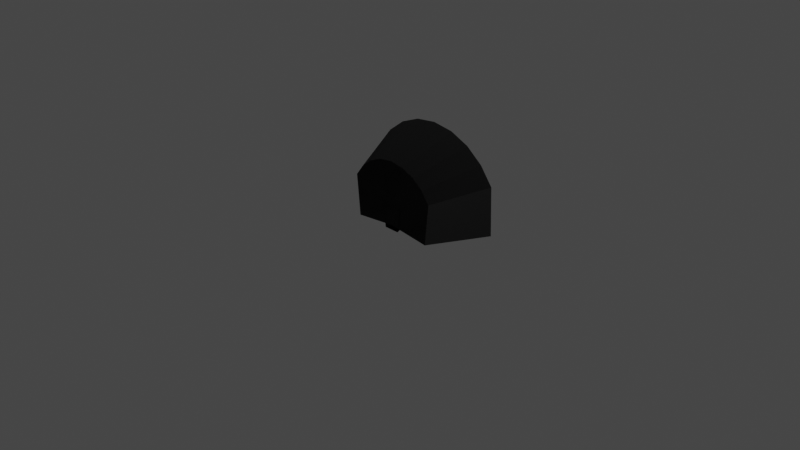 # Source: Mk2Pod.blend  (saved by Blender 3.1.7; exported with 4.5.12 LTS)
import bpy
from mathutils import Matrix  # noqa: F401  (used for matrix-valued properties, if any)

bpy.ops.wm.read_factory_settings(use_empty=True)
scene = bpy.context.scene
scene.name = 'Scene'

# ---- collections
col_collection = bpy.data.collections.new('Collection'); scene.collection.children.link(col_collection)

# ---- images (referenced by path relative to the original .blend; pixels are not part of the script)
import os
ASSET_DIR = os.environ.get("B2B_ASSET_DIR", "")  # directory of the original .blend (textures are referenced by path, not embedded)
HERE = os.path.dirname(os.path.abspath(__file__))  # packed textures are extracted next to this script under _unpacked/

def load_image(name, relpath, width, height, colorspace="sRGB"):
    """Load a texture the original file referenced (path relative to the .blend, or extracted next to this script)."""
    p = next((c for c in (os.path.join(HERE, relpath), os.path.join(ASSET_DIR, relpath)) if relpath and os.path.exists(c)), "")
    if p:
        img = bpy.data.images.load(p, check_existing=True)
        img.name = name
    else:  # same state as the original file: an image datablock whose file is absent (Cycles renders it pink)
        img = bpy.data.images.new(name, width, height)
        img.source = "FILE"
        img.filepath = "//" + (relpath or name)
    img.colorspace_settings.name = colorspace
    return img
img_outershell_base_color = load_image('Outershell_Base_Color', 'Outershell_Base_Color.dds', 1024, 1024, 'sRGB')
img_outershell_normal = load_image('Outershell_Normal', 'Outershell_Normal.dds', 1024, 1024, 'sRGB')
img_difuse_controlboard = load_image('DIfuse_controlboard', 'DIfuse_controlboard.dds', 1024, 1024, 'sRGB')
img_normal_controlbard = load_image('Normal_controlbard', 'Normal_controlbard.dds', 1024, 1024, 'sRGB')

# ---- materials (node trees are filled in below, after node groups)
mat_1001_outershell_base_color = bpy.data.materials.new('1001_outershell_Base_Color')
mat_1001_outershell_base_color.use_transparent_shadow = False
mat_1001_base_colorcontrolbard = bpy.data.materials.new('1001_Base_Colorcontrolbard')
mat_1001_base_colorcontrolbard.use_transparent_shadow = False

# ---- node groups
ng_color4 = bpy.data.node_groups.new('Color4', 'ShaderNodeTree')
_s = ng_color4.interface.new_socket(name='Color', in_out='OUTPUT', socket_type='NodeSocketColor')
_s = ng_color4.interface.new_socket(name='Alpha', in_out='OUTPUT', socket_type='NodeSocketFloat')
_s = ng_color4.interface.new_socket(name='Color', in_out='INPUT', socket_type='NodeSocketColor')
_s = ng_color4.interface.new_socket(name='Alpha', in_out='INPUT', socket_type='NodeSocketFloat')
_s.min_value = 1.0
_N = ng_color4.nodes; _L = ng_color4.links
n0 = _N.new('NodeGroupInput'); n0.name = 'Group Input'; n0.location = (-403, 18)
n1 = _N.new('NodeGroupOutput'); n1.name = 'Group Output'; n1.location = (154, 24)
_L.new(n0.outputs[1], n1.inputs[1])
_L.new(n0.outputs[0], n1.inputs[0])
n1.is_active_output = True
ng_maincolor = bpy.data.node_groups.new('MainColor', 'ShaderNodeTree')
_s = ng_maincolor.interface.new_socket(name='Color', in_out='OUTPUT', socket_type='NodeSocketColor')
_s = ng_maincolor.interface.new_socket(name='Alpha', in_out='OUTPUT', socket_type='NodeSocketFloat')
_s = ng_maincolor.interface.new_socket(name='VColor', in_out='INPUT', socket_type='NodeSocketColor')
_s = ng_maincolor.interface.new_socket(name='VAlpha', in_out='INPUT', socket_type='NodeSocketFloat')
_s.min_value = 1e+04
_s = ng_maincolor.interface.new_socket(name='CColor', in_out='INPUT', socket_type='NodeSocketColor')
_s = ng_maincolor.interface.new_socket(name='CAlpha', in_out='INPUT', socket_type='NodeSocketFloat')
_s.min_value = 1.0
_s = ng_maincolor.interface.new_socket(name='TColor', in_out='INPUT', socket_type='NodeSocketColor')
_s = ng_maincolor.interface.new_socket(name='TAlpha', in_out='INPUT', socket_type='NodeSocketFloat')
_s.min_value = 1.0
_N = ng_maincolor.nodes; _L = ng_maincolor.links
n0 = _N.new('NodeGroupInput'); n0.name = 'Group Input'; n0.location = (-284, 35)
n1 = _N.new('NodeGroupOutput'); n1.name = 'Group Output'; n1.location = (332, -19)
n2 = _N.new('ShaderNodeMix'); n2.name = 'VC*CC*TC'; n2.location = (127, -33)
n2.label = 'VC*CC*TC'
n2.hide = True
n2.data_type = 'RGBA'
n2.blend_type = 'MULTIPLY'
n2.inputs[0].default_value = 1.0
n3 = _N.new('ShaderNodeMix'); n3.name = 'VC*CC'; n3.location = (-44, 33)
n3.label = 'VC*CC'
n3.hide = True
n3.data_type = 'RGBA'
n3.blend_type = 'MULTIPLY'
n3.inputs[0].default_value = 1.0
n4 = _N.new('ShaderNodeMath'); n4.name = 'VA*CA'; n4.location = (-59, -19)
n4.label = 'VA*CA'
n4.hide = True
n4.operation = 'MULTIPLY'
n4.inputs[2].default_value = 0.0
n5 = _N.new('ShaderNodeMath'); n5.name = 'VA*CA*TA'; n5.location = (130, -79)
n5.label = 'VA*CA*TA'
n5.hide = True
n5.operation = 'MULTIPLY'
n5.inputs[2].default_value = 0.0
_L.new(n0.outputs[2], n3.inputs[7])
_L.new(n0.outputs[4], n2.inputs[7])
_L.new(n2.outputs[2], n1.inputs[0])
_L.new(n3.outputs[2], n2.inputs[6])
_L.new(n0.outputs[0], n3.inputs[6])
_L.new(n0.outputs[1], n4.inputs[0])
_L.new(n0.outputs[3], n4.inputs[1])
_L.new(n4.outputs[0], n5.inputs[0])
_L.new(n0.outputs[5], n5.inputs[1])
_L.new(n5.outputs[0], n1.inputs[1])
n1.is_active_output = True
ng_standardshader = bpy.data.node_groups.new('StandardShader', 'ShaderNodeTree')
_s = ng_standardshader.interface.new_socket(name='BSDF', in_out='OUTPUT', socket_type='NodeSocketShader')
_s = ng_standardshader.interface.new_socket(name='BaseColor', in_out='INPUT', socket_type='NodeSocketColor')
_s = ng_standardshader.interface.new_socket(name='Shininess', in_out='INPUT', socket_type='NodeSocketFloat')
_s.min_value = 1e+04
_s = ng_standardshader.interface.new_socket(name='Gloss', in_out='INPUT', socket_type='NodeSocketFloat')
_s.min_value = 1e+04
_s = ng_standardshader.interface.new_socket(name='Emission', in_out='INPUT', socket_type='NodeSocketColor')
_s = ng_standardshader.interface.new_socket(name='Emission Strength', in_out='INPUT', socket_type='NodeSocketFloat')
_s.min_value = 1e+06
_s = ng_standardshader.interface.new_socket(name='Alpha', in_out='INPUT', socket_type='NodeSocketFloat')
_s.min_value = 1.0
_s = ng_standardshader.interface.new_socket(name='NormalColor', in_out='INPUT', socket_type='NodeSocketColor')
_N = ng_standardshader.nodes; _L = ng_standardshader.links
n0 = _N.new('NodeGroupOutput'); n0.name = 'Group Output'; n0.location = (555, 248)
n1 = _N.new('NodeGroupInput'); n1.name = 'Group Input'; n1.location = (-444, 74)
n2 = _N.new('ShaderNodeNormalMap'); n2.name = 'Normal Map'; n2.location = (-96, -256)
n2.hide = True
n3 = _N.new('ShaderNodeMath'); n3.name = 'Roughness'; n3.location = (-4, -2)
n3.label = 'Roughness'
n3.hide = True
n3.operation = 'SQRT'
n3.inputs[2].default_value = 0.0
n4 = _N.new('ShaderNodeMath'); n4.name = 'SpecularConv'; n4.location = (-120, 39)
n4.label = 'SpecularConv'
n4.hide = True
n4.operation = 'SQRT'
n4.inputs[2].default_value = 0.0
n5 = _N.new('ShaderNodeMath'); n5.name = 'Gloss2Rough'; n5.location = (-176, -1)
n5.label = 'Gloss2Rough'
n5.hide = True
n5.operation = 'SUBTRACT'
n5.inputs[0].default_value = 1.0
n5.inputs[2].default_value = 0.0
n6 = _N.new('ShaderNodeBsdfPrincipled'); n6.name = 'Principled BSDF'; n6.location = (226, 256)
n6.distribution = 'GGX'
n6.subsurface_method = 'BURLEY'
n6.inputs[3].default_value = 1.45
_L.new(n6.outputs[0], n0.inputs[0])
_L.new(n4.outputs[0], n6.inputs[13])
_L.new(n1.outputs[3], n6.inputs[27])
_L.new(n3.outputs[0], n6.inputs[2])
_L.new(n1.outputs[0], n6.inputs[0])
_L.new(n1.outputs[1], n4.inputs[0])
_L.new(n1.outputs[6], n2.inputs[1])
_L.new(n5.outputs[0], n3.inputs[0])
_L.new(n1.outputs[2], n5.inputs[1])
_L.new(n2.outputs[0], n6.inputs[5])
_L.new(n1.outputs[5], n6.inputs[4])
_L.new(n1.outputs[4], n6.inputs[28])
n0.is_active_output = True
ng_dxtnormal = bpy.data.node_groups.new('dxtNormal', 'ShaderNodeTree')
_s = ng_dxtnormal.interface.new_socket(name='Color', in_out='OUTPUT', socket_type='NodeSocketColor')
_s = ng_dxtnormal.interface.new_socket(name='RGB', in_out='INPUT', socket_type='NodeSocketColor')
_s = ng_dxtnormal.interface.new_socket(name='Alpha', in_out='INPUT', socket_type='NodeSocketFloat')
_s.min_value = 1e+04
_N = ng_dxtnormal.nodes; _L = ng_dxtnormal.links
n0 = _N.new('NodeReroute'); n0.name = 'Reroute'; n0.location = (396, 44)
n0.width = 100
n0.socket_idname = 'NodeSocketFloat'
n1 = _N.new('NodeReroute'); n1.name = 'Reroute.002'; n1.location = (378, 56)
n1.width = 100
n1.socket_idname = 'NodeSocketFloat'
n2 = _N.new('NodeReroute'); n2.name = 'Reroute.001'; n2.location = (376, 13)
n2.width = 100
n2.socket_idname = 'NodeSocketFloat'
n3 = _N.new('NodeGroupInput'); n3.name = 'dxtNormalInput'; n3.location = (36, 79)
n3.label = 'dxtNormalInput'
n4 = _N.new('NodeGroupOutput'); n4.name = 'dxtNormalOutput'; n4.location = (1779, 73)
n4.label = 'dxtNormalOutput'
n5 = _N.new('ShaderNodeSeparateColor'); n5.name = 'dxtNormal.separateRGB'; n5.location = (215, 54)
n5.label = 'separateRGB'
n5.width = 125
n5.hide = True
n6 = _N.new('ShaderNodeVectorMath'); n6.name = 'mul2'; n6.location = (611, 34)
n6.label = '*2'
n6.hide = True
n6.operation = 'SCALE'
n6.inputs[3].default_value = 2.0
n7 = _N.new('ShaderNodeCombineXYZ'); n7.name = 'Combine XYZ'; n7.location = (446, 34)
n7.hide = True
n8 = _N.new('ShaderNodeVectorMath'); n8.name = 'xy_dot_xy'; n8.location = (941, 34)
n8.label = 'xy . xy'
n8.hide = True
n8.operation = 'DOT_PRODUCT'
n9 = _N.new('ShaderNodeMath'); n9.name = 'subXY'; n9.location = (1106, 34)
n9.label = 'Z^2'
n9.hide = True
n9.operation = 'SUBTRACT'
n9.use_clamp = True
n9.inputs[0].default_value = 1.0
n9.inputs[2].default_value = 0.0
n10 = _N.new('ShaderNodeMath'); n10.name = 'sqrtZ2'; n10.location = (1271, 34)
n10.label = 'Z = sqrt(1-X^2-Y^2)'
n10.hide = True
n10.operation = 'SQRT'
n10.inputs[2].default_value = 0.0
n11 = _N.new('ShaderNodeCombineColor'); n11.name = 'Combine RGB'; n11.location = (1593, 53)
n11.hide = True
n12 = _N.new('ShaderNodeMath'); n12.name = 'zToBlue'; n12.location = (1436, 34)
n12.label = 'Z to Blue'
n12.hide = True
n12.operation = 'MULTIPLY_ADD'
n13 = _N.new('ShaderNodeVectorMath'); n13.name = 'sub1'; n13.location = (776, 34)
n13.label = '-1'
n13.hide = True
n13.operation = 'SUBTRACT'
n13.inputs[1].default_value = (1.0, 1.0, 0.0)
_L.new(n3.outputs[0], n5.inputs[0])
_L.new(n5.outputs[1], n0.inputs[0])
_L.new(n3.outputs[1], n2.inputs[0])
_L.new(n2.outputs[0], n1.inputs[0])
_L.new(n1.outputs[0], n11.inputs[0])
_L.new(n11.outputs[0], n4.inputs[0])
_L.new(n7.outputs[0], n6.inputs[0])
_L.new(n6.outputs[0], n13.inputs[0])
_L.new(n9.outputs[0], n10.inputs[0])
_L.new(n10.outputs[0], n12.inputs[0])
_L.new(n12.outputs[0], n11.inputs[2])
_L.new(n0.outputs[0], n7.inputs[1])
_L.new(n2.outputs[0], n7.inputs[0])
_L.new(n0.outputs[0], n11.inputs[1])
_L.new(n13.outputs[0], n8.inputs[0])
_L.new(n13.outputs[0], n8.inputs[1])
_L.new(n8.outputs[1], n9.inputs[1])
n4.is_active_output = True

# ---- material node trees
mat_1001_outershell_base_color.use_nodes = True; mat_1001_outershell_base_color.node_tree.nodes.clear()
_N = mat_1001_outershell_base_color.node_tree.nodes; _L = mat_1001_outershell_base_color.node_tree.links
n0 = _N.new('ShaderNodeVertexColor'); n0.name = 'Vertex Color'; n0.location = (-88, -138)
n0.hide = True
n1 = _N.new('ShaderNodeTexImage'); n1.name = '_MainTex'; n1.location = (-200, -238)
n1.label = '_MainTex'
n1.hide = True
n1.image = img_outershell_base_color
n2 = _N.new('ShaderNodeTexImage'); n2.name = '_BumpMap'; n2.location = (-188, -311)
n2.label = '_BumpMap'
n2.hide = True
n2.image = img_outershell_normal
n3 = _N.new('ShaderNodeUVMap'); n3.name = 'UV Map'; n3.location = (-398, -256)
n4 = _N.new('ShaderNodeOutputMaterial'); n4.name = 'Material Output'; n4.location = (730, -26)
n5 = _N.new('ShaderNodeGroup'); n5.name = '_Color'; n5.location = (-87, -190)
n5.label = '_Color'
n5.hide = True
n5.node_tree = ng_color4
n5.inputs[0].default_value = (1.0, 1.0, 1.0, 1.0)
n5.inputs[1].default_value = 1.0
n6 = _N.new('ShaderNodeGroup'); n6.name = 'MainColor'; n6.location = (104, -41)
n6.node_tree = ng_maincolor
n7 = _N.new('ShaderNodeGroup'); n7.name = 'StandardShader'; n7.location = (489, -47)
n7.node_tree = ng_standardshader
n7.inputs[3].default_value = (0.0, 0.0, 0.0, 1.0)
n7.inputs[4].default_value = 1.0
n8 = _N.new('ShaderNodeValue'); n8.name = '_Shininess'; n8.location = (289, -30)
n8.label = '_Shininess'
n8.hide = True
n8.outputs[0].default_value = 0.4
n9 = _N.new('ShaderNodeGroup'); n9.name = 'dxtNormal'; n9.location = (104, -318)
n9.hide = True
n9.node_tree = ng_dxtnormal
n10 = _N.new('ShaderNodeValue'); n10.name = '_Opacity'; n10.location = (277, -211)
n10.label = '_Opacity'
n10.hide = True
n10.outputs[0].default_value = 1.0
_L.new(n2.outputs[0], n9.inputs[0])
_L.new(n2.outputs[1], n9.inputs[1])
_L.new(n5.outputs[0], n6.inputs[2])
_L.new(n5.outputs[1], n6.inputs[3])
_L.new(n6.outputs[0], n7.inputs[0])
_L.new(n6.outputs[1], n7.inputs[2])
_L.new(n3.outputs[0], n1.inputs[0])
_L.new(n1.outputs[0], n6.inputs[4])
_L.new(n1.outputs[1], n6.inputs[5])
_L.new(n7.outputs[0], n4.inputs[0])
_L.new(n3.outputs[0], n2.inputs[0])
_L.new(n0.outputs[0], n6.inputs[0])
_L.new(n0.outputs[1], n6.inputs[1])
_L.new(n8.outputs[0], n7.inputs[1])
_L.new(n9.outputs[0], n7.inputs[6])
_L.new(n10.outputs[0], n7.inputs[5])
n4.is_active_output = True
mat_1001_base_colorcontrolbard.use_nodes = True; mat_1001_base_colorcontrolbard.node_tree.nodes.clear()
_N = mat_1001_base_colorcontrolbard.node_tree.nodes; _L = mat_1001_base_colorcontrolbard.node_tree.links
n0 = _N.new('ShaderNodeVertexColor'); n0.name = 'Vertex Color'; n0.location = (-88, -138)
n0.hide = True
n1 = _N.new('ShaderNodeTexImage'); n1.name = '_MainTex'; n1.location = (-200, -238)
n1.label = '_MainTex'
n1.hide = True
n1.image = img_difuse_controlboard
n2 = _N.new('ShaderNodeTexImage'); n2.name = '_BumpMap'; n2.location = (-188, -311)
n2.label = '_BumpMap'
n2.hide = True
n2.image = img_normal_controlbard
n3 = _N.new('ShaderNodeUVMap'); n3.name = 'UV Map'; n3.location = (-398, -256)
n4 = _N.new('ShaderNodeOutputMaterial'); n4.name = 'Material Output'; n4.location = (730, -26)
n5 = _N.new('ShaderNodeGroup'); n5.name = '_Color'; n5.location = (-87, -190)
n5.label = '_Color'
n5.hide = True
n5.node_tree = ng_color4
n5.inputs[0].default_value = (1.0, 1.0, 1.0, 1.0)
n5.inputs[1].default_value = 1.0
n6 = _N.new('ShaderNodeGroup'); n6.name = 'MainColor'; n6.location = (104, -41)
n6.node_tree = ng_maincolor
n7 = _N.new('ShaderNodeGroup'); n7.name = 'StandardShader'; n7.location = (489, -47)
n7.node_tree = ng_standardshader
n7.inputs[3].default_value = (0.0, 0.0, 0.0, 1.0)
n7.inputs[4].default_value = 1.0
n8 = _N.new('ShaderNodeValue'); n8.name = '_Shininess'; n8.location = (289, -30)
n8.label = '_Shininess'
n8.hide = True
n8.outputs[0].default_value = 0.4
n9 = _N.new('ShaderNodeGroup'); n9.name = 'dxtNormal'; n9.location = (104, -318)
n9.hide = True
n9.node_tree = ng_dxtnormal
n10 = _N.new('ShaderNodeValue'); n10.name = '_Opacity'; n10.location = (277, -211)
n10.label = '_Opacity'
n10.hide = True
n10.outputs[0].default_value = 1.0
_L.new(n2.outputs[0], n9.inputs[0])
_L.new(n2.outputs[1], n9.inputs[1])
_L.new(n5.outputs[0], n6.inputs[2])
_L.new(n5.outputs[1], n6.inputs[3])
_L.new(n6.outputs[0], n7.inputs[0])
_L.new(n6.outputs[1], n7.inputs[2])
_L.new(n3.outputs[0], n1.inputs[0])
_L.new(n1.outputs[0], n6.inputs[4])
_L.new(n1.outputs[1], n6.inputs[5])
_L.new(n7.outputs[0], n4.inputs[0])
_L.new(n3.outputs[0], n2.inputs[0])
_L.new(n0.outputs[0], n6.inputs[0])
_L.new(n0.outputs[1], n6.inputs[1])
_L.new(n8.outputs[0], n7.inputs[1])
_L.new(n9.outputs[0], n7.inputs[6])
_L.new(n10.outputs[0], n7.inputs[5])
n4.is_active_output = True

# ---- world
world_world = bpy.data.worlds.new('World'); scene.world = world_world
world_world.use_nodes = True; world_world.node_tree.nodes.clear()
_N = world_world.node_tree.nodes; _L = world_world.node_tree.links
n0 = _N.new('ShaderNodeOutputWorld'); n0.name = 'World Output'; n0.location = (300, 300)
n1 = _N.new('ShaderNodeBackground'); n1.name = 'Background'; n1.location = (10, 300)
n1.inputs[0].default_value = (0.05088, 0.05088, 0.05088, 1.0)
_L.new(n1.outputs[0], n0.inputs[0])
n0.is_active_output = True
world_world.color = (0.05088, 0.05088, 0.05088)
world_world.use_sun_shadow = False
world_world.sun_shadow_jitter_overblur = 0.0

# ---- cameras
cam_camera = bpy.data.cameras.new('Camera')
cam_camera.clip_end = 100.0
cam_camera.ortho_scale = 7.314

# ---- lights
light_light = bpy.data.lights.new('Light', 'POINT')
light_light.transmission_factor = 0.0
light_light.energy = 1000.0
light_light.shadow_soft_size = 0.1
light_light.shadow_maximum_resolution = 0.006
light_light.use_absolute_resolution = True

# ---- meshes
me_shell = bpy.data.meshes.new('shell')
me_shell.from_pydata([(-0.758, 0.7989, 0.1109), (-0.796, 0.7344, -0.4594), (0.003557, 0.838, 0.02924), (-0.5971, 0.8376, -0.3363), (-0.3449, 0.8376, -0.5967), (-0.2381, 0.7344, -0.8874), (-0.4597, 0.7344, -0.7957), (-0.65, 0.7344, -0.6497), (0.7575, 0.7979, 0.1109), (0.796, 0.7344, -0.4594), (0.5971, 0.8376, -0.3363), (0.4597, 0.7344, -0.7957), (0.3449, 0.8376, -0.5967), (0.2381, 0.7344, -0.8874), (0.0, 0.8376, -0.6891), (0.0, 0.7344, -0.9187), (0.65, 0.7344, -0.6497), (0.5008, 0.81, -0.003207), (0.4909, 0.81, 0.09105), (0.5008, 0.6715, -0.003207), (0.4909, 0.6715, 0.09105), (0.6898, 0.81, 0.01665), (0.6799, 0.81, 0.1109), (0.6898, 0.6715, 0.01665), (0.6799, 0.6715, 0.1109), (0.04676, 0.2851, -0.08275), (0.03894, 0.2851, 0.07978), (-0.03894, 0.2851, 0.07978), (-0.04676, 0.2851, -0.08275), (0.08682, 0.1437, 0.08682), (0.121, 0.1437, -0.1759), (-0.08682, 0.1437, 0.08682), (-0.121, 0.1437, -0.1759), (-0.4906, 0.6715, 0.09105), (-0.5005, 0.6715, -0.003207), (-0.4906, 0.81, 0.09105), (-0.5005, 0.81, -0.003207), (-0.6795, 0.6715, 0.1109), (-0.6894, 0.6715, 0.01665), (-0.6795, 0.81, 0.1109), (-0.6894, 0.81, 0.01665), (-0.4762, 0.1466, 0.08843), (-0.5191, 0.1466, -0.3615), (0.002295, 0.1466, 0.03741), (-0.1552, 0.1466, -0.6407), (-0.2998, 0.1466, -0.5808), (-0.4239, 0.1466, -0.4856), (0.4764, 0.1466, 0.08843), (0.5193, 0.1466, -0.3615), (0.3, 0.1466, -0.5808), (0.1554, 0.1466, -0.6407), (9.76e-05, 0.1466, -0.6611), (0.4241, 0.1466, -0.4856)], [], [(3, 1, 7), (4, 3, 7, 6), (4, 6, 5), (14, 4, 5, 15), (4, 2, 3), (3, 2, 0), (14, 2, 4), (9, 8, 10), (1, 3, 0), (9, 10, 16), (10, 12, 11, 16), (11, 12, 13), (13, 12, 14, 15), (2, 12, 10), (2, 10, 8), (2, 14, 12), (22, 18, 20, 24), (20, 19, 23, 24), (17, 21, 23, 19), (22, 21, 17, 18), (24, 23, 21, 22), (18, 17, 19, 20), (30, 25, 26, 29), (25, 28, 27, 26), (29, 26, 27, 31), (32, 28, 25, 30), (31, 27, 28, 32), (43, 47, 48, 52, 49, 50, 51, 44, 45, 46, 42, 41), (33, 34, 36, 35), (35, 36, 40, 39), (39, 40, 38, 37), (37, 38, 34, 33), (35, 39, 37, 33), (40, 36, 34, 38), (13, 15, 51, 50), (7, 1, 42, 46), (11, 13, 50, 49), (8, 47, 43, 2), (9, 48, 47, 8), (15, 5, 44, 51), (0, 2, 43, 41), (5, 6, 45, 44), (9, 16, 52, 48), (6, 7, 46, 45), (1, 0, 41, 42), (16, 11, 49, 52)])
me_shell.polygons.foreach_set('material_index', [0, 0, 0, 0, 0, 0, 0, 0, 0, 0, 0, 0, 0, 0, 0, 0, 1, 1, 1, 1, 1, 1, 1, 1, 1, 1, 1, 0, 1, 1, 1, 1, 1, 1, 0, 0, 0, 0, 0, 0, 0, 0, 0, 0, 0, 0])
_uv = me_shell.uv_layers.new(name='UVMap')
_uv.uv.foreach_set('vector', [0.1939, 0.8125, 0.2602, 0.8563, 0.2124, 0.9149, 0.1138, 0.8906, 0.1939, 0.8125, 0.2124, 0.9149, 0.151, 0.9594, 0.1138, 0.8906, 0.151, 0.9594, 0.08032, 0.9865, 0.006744, 0.9164, 0.1138, 0.8906, 0.08032, 0.9865, 0.004943, 0.9946, 0.1138, 0.8906, 0.01168, 0.702, 0.1939, 0.8125, 0.1939, 0.8125, 0.01168, 0.702, 0.226, 0.7096, 0.006744, 0.9164, 0.01168, 0.702, 0.1138, 0.8906, 0.0, 0.0, 0.0, 0.0, 0.1939, 0.8125, 0.0, 0.0, 0.1939, 0.8125, 0.0, 0.0, 0.2602, 0.8563, 0.1939, 0.8125, 0.2124, 0.9149, 0.1939, 0.8125, 0.1138, 0.8906, 0.151, 0.9594, 0.2124, 0.9149, 0.151, 0.9594, 0.1138, 0.8906, 0.08032, 0.9865, 0.08032, 0.9865, 0.1138, 0.8906, 0.006744, 0.9164, 0.004943, 0.9946, 0.01168, 0.702, 0.1138, 0.8906, 0.1939, 0.8125, 0.01168, 0.702, 0.1939, 0.8125, 0.226, 0.7096, 0.01168, 0.702, 0.006744, 0.9164, 0.1138, 0.8906, 0.125, 0.5, 0.375, 0.5, 0.375, 0.75, 0.125, 0.75, 0.375, 0.75, 0.5933, 0.75, 0.5933, 1.0, 0.375, 1.0, 0.5933, 0.5, 0.875, 0.5, 0.875, 0.75, 0.5933, 0.75, 0.375, 0.25, 0.5933, 0.25, 0.5933, 0.5, 0.375, 0.5, 0.375, 0.0, 0.5933, 0.0, 0.5933, 0.25, 0.375, 0.25, 0.375, 0.5, 0.5933, 0.5, 0.5933, 0.75, 0.375, 0.75, 0.375, 1.0, 0.375, 1.0, 0.625, 1.0, 0.625, 1.0, 0.375, 0.5, 0.375, 0.75, 0.625, 0.75, 0.625, 0.5, 0.375, 0.25, 0.375, 0.25, 0.625, 0.25, 0.625, 0.25, 0.375, 0.75, 0.375, 0.75, 0.375, 0.5, 0.375, 0.5, 0.375, 0.5, 0.375, 0.5, 0.125, 0.5, 0.125, 0.5, 0.0, 0.0, 0.0, 0.0, 0.0, 0.0, 0.2124, 0.9149, 0.151, 0.9594, 0.08032, 0.9865, 0.004943, 0.9946, 0.08032, 0.9865, 0.151, 0.9594, 0.2124, 0.9149, 0.2602, 0.8563, 0.0, 0.0, 0.375, 0.0, 0.5933, 0.0, 0.5933, 0.25, 0.375, 0.25, 0.375, 0.25, 0.5933, 0.25, 0.5933, 0.5, 0.375, 0.5, 0.375, 0.5, 0.5933, 0.5, 0.5933, 0.75, 0.375, 0.75, 0.375, 0.75, 0.5933, 0.75, 0.5933, 1.0, 0.375, 1.0, 0.125, 0.5, 0.375, 0.5, 0.375, 0.75, 0.125, 0.75, 0.5933, 0.5, 0.875, 0.5, 0.875, 0.75, 0.5933, 0.75, 0.08032, 0.9865, 0.004943, 0.9946, 0.004943, 0.9946, 0.08032, 0.9865, 0.2124, 0.9149, 0.2602, 0.8563, 0.2602, 0.8563, 0.2124, 0.9149, 0.151, 0.9594, 0.08032, 0.9865, 0.08032, 0.9865, 0.151, 0.9594, 0.0, 0.0, 0.0, 0.0, 0.0, 0.0, 0.0, 0.0, 0.0, 0.0, 0.0, 0.0, 0.0, 0.0, 0.0, 0.0, 0.004943, 0.9946, 0.08032, 0.9865, 0.08032, 0.9865, 0.004943, 0.9946, 0.0, 0.0, 0.0, 0.0, 0.0, 0.0, 0.0, 0.0, 0.08032, 0.9865, 0.151, 0.9594, 0.151, 0.9594, 0.08032, 0.9865, 0.2602, 0.8563, 0.2124, 0.9149, 0.2124, 0.9149, 0.2602, 0.8563, 0.151, 0.9594, 0.2124, 0.9149, 0.2124, 0.9149, 0.151, 0.9594, 0.0, 0.0, 0.0, 0.0, 0.0, 0.0, 0.0, 0.0, 0.2124, 0.9149, 0.151, 0.9594, 0.151, 0.9594, 0.2124, 0.9149])
_uv.active_render = True
_uv = me_shell.uv_layers.new(name='UVMap2')
_uv.uv.foreach_set('vector', [0.0, 0.0, 0.0, 0.0, 0.0, 0.0, 0.0, 0.0, 0.0, 0.0, 0.0, 0.0, 0.0, 0.0, 0.0, 0.0, 0.0, 0.0, 0.0, 0.0, 0.0, 0.0, 0.0, 0.0, 0.0, 0.0, 0.0, 0.0, 0.0, 0.0, 0.0, 0.0, 0.0, 0.0, 0.0, 0.0, 0.0, 0.0, 0.0, 0.0, 0.0, 0.0, 0.0, 0.0, 0.0, 0.0, 0.0, 0.0, 0.0, 0.0, 0.0, 0.0, 0.0, 0.0, 0.0, 0.0, 0.0, 0.0, 0.0, 0.0, 0.0, 0.0, 0.0, 0.0, 0.0, 0.0, 0.0, 0.0, 0.0, 0.0, 0.0, 0.0, 0.0, 0.0, 0.0, 0.0, 0.0, 0.0, 0.0, 0.0, 0.0, 0.0, 0.0, 0.0, 0.0, 0.0, 0.0, 0.0, 0.0, 0.0, 0.0, 0.0, 0.0, 0.0, 0.0, 0.0, 0.0, 0.0, 0.0, 0.0, 0.0, 0.0, 0.0, 0.0, 0.0, 0.0, 0.0, 0.0, 0.0, 0.0, 0.0, 0.0, 0.0, 0.0, 0.0, 0.0, 0.0, 0.0, 0.0, 0.0, 0.0, 0.0, 0.0, 0.0, 0.0, 0.0, 0.0, 0.0, 0.0, 0.0, 0.0, 0.0, 0.0, 0.0, 0.0, 0.0, 0.0, 0.0, 0.0, 0.0, 0.0, 0.0, 0.0, 0.0, 0.0, 0.0, 0.0, 0.0, 0.0, 0.0, 0.0, 0.0, 0.0, 0.0, 0.0, 0.0, 0.0, 0.0, 0.0, 0.0, 0.0, 0.0, 0.0, 0.0, 0.0, 0.0, 0.0, 0.0, 0.0, 0.0, 0.0, 0.0, 0.0, 0.0, 0.0, 0.0, 0.0, 0.0, 0.0, 0.0, 0.0, 0.0, 0.0, 0.0, 0.0, 0.0, 0.0, 0.0, 0.0, 0.0, 0.0, 0.0, 0.0, 0.0, 0.0, 0.0, 0.0, 0.0, 0.0, 0.0, 0.0, 0.0, 0.0, 0.0, 0.0, 0.0, 0.0, 0.0, 0.0, 0.0, 0.0, 0.0, 0.0, 0.0, 0.0, 0.0, 0.0, 0.0, 0.0, 0.0, 0.0, 0.0, 0.0, 0.0, 0.0, 0.0, 0.0, 0.0, 0.0, 0.0, 0.0, 0.0, 0.0, 0.0, 0.0, 0.0, 0.0, 0.0, 0.0, 0.0, 0.0, 0.0, 0.0, 0.0, 0.0, 0.0, 0.0, 0.0, 0.0, 0.0, 0.0, 0.0, 0.0, 0.0, 0.0, 0.0, 0.0, 0.0, 0.0, 0.0, 0.0, 0.0, 0.0, 0.0, 0.0, 0.0, 0.0, 0.0, 0.0, 0.0, 0.0, 0.0, 0.0, 0.0, 0.0, 0.0, 0.0, 0.0, 0.0, 0.0, 0.0, 0.0, 0.0, 0.0, 0.0, 0.0, 0.0, 0.0, 0.0, 0.0, 0.0, 0.0, 0.0, 0.0, 0.0, 0.0, 0.0, 0.0, 0.0, 0.0, 0.0, 0.0, 0.0, 0.0, 0.0, 0.0, 0.0, 0.0, 0.0, 0.0, 0.0, 0.0, 0.0, 0.0, 0.0, 0.0, 0.0, 0.0, 0.0, 0.0, 0.0, 0.0, 0.0, 0.0, 0.0, 0.0, 0.0, 0.0, 0.0, 0.0, 0.0, 0.0, 0.0, 0.0, 0.0, 0.0, 0.0, 0.0, 0.0, 0.0, 0.0, 0.0, 0.0, 0.0, 0.0, 0.0, 0.0, 0.0, 0.0, 0.0, 0.0, 0.0, 0.0, 0.0, 0.0, 0.0, 0.0, 0.0, 0.0, 0.0])
me_shell.materials.append(mat_1001_outershell_base_color)
me_shell.materials.append(mat_1001_base_colorcontrolbard)
me_shell.use_remesh_fix_poles = True
me_shell.use_remesh_preserve_attributes = False
me_shell.update()
me_shell.normals_split_custom_set([tuple(v) for v in zip(*[iter([0.1217, -0.9902, 0.06849, 0.3539, -0.9134, 0.2012, 0.2904, -0.9131, 0.2861, 0.06999, -0.9902, 0.1207, 0.1214, -0.9902, 0.06865, 0.2901, -0.9132, 0.2863, 0.2051, -0.9122, 0.3546, 0.0696, -0.9902, 0.121, 0.2047, -0.9122, 0.355, 0.1062, -0.9122, 0.3958, 0.0002874, -0.9901, 0.1403, 0.06925, -0.9902, 0.121, 0.1059, -0.9122, 0.3958, 0.0002826, -0.9122, 0.4097, 0.06907, -0.9904, 0.1195, 0.0003733, -1.0, 0.0003634, 0.1205, -0.9904, 0.06754, 0.1204, -0.9904, 0.0678, 0.0001808, -1.0, 5.437e-05, 0.1324, -0.9912, 4.259e-05, 0.0008172, -0.9903, 0.1389, 0.0001331, -1.0, 0.0004972, 0.06901, -0.9904, 0.1195, -0.4239, -0.9029, 0.07183, -0.4239, -0.9029, 0.07183, -0.2947, -0.9429, 0.1555, 0.4228, -0.9032, 0.07391, 0.2949, -0.9422, 0.1588, 0.4228, -0.9032, 0.07391, -0.3539, -0.9134, 0.2012, -0.1217, -0.9902, 0.0685, -0.2905, -0.913, 0.2862, -0.1214, -0.9902, 0.06867, -0.07001, -0.9902, 0.1206, -0.2051, -0.9122, 0.3546, -0.2901, -0.9132, 0.2863, -0.2047, -0.9122, 0.355, -0.06959, -0.9902, 0.121, -0.1062, -0.9122, 0.3958, -0.1059, -0.9122, 0.3958, -0.06925, -0.9902, 0.121, -0.0002701, -0.9901, 0.1403, -0.0002812, -0.9122, 0.4097, 0.000106, -1.0, -0.0001007, -0.06899, -0.9904, 0.1195, -0.1204, -0.9904, 0.06779, -1.574e-05, -1.0, -3.248e-05, -0.1205, -0.9904, 0.06757, -0.1324, -0.9912, 1.025e-05, -0.0001335, -1.0, 0.0004987, 9.883e-06, -0.9903, 0.1389, -0.06906, -0.9904, 0.1195, -0.1045, 0.0, 0.9945, -0.1045, 0.0, 0.9945, -0.1045, 0.0, 0.9945, -0.1045, 0.0, 0.9945, 0.0, -1.0, 1.81e-07, 0.0, -1.0, 1.81e-07, 0.0, -1.0, 1.81e-07, 0.0, -1.0, 1.81e-07, 0.1045, 0.0, -0.9945, 0.1045, 0.0, -0.9945, 0.1045, 0.0, -0.9945, 0.1045, 0.0, -0.9945, 0.0, 1.0, 5.172e-08, 0.0, 1.0, 5.172e-08, 0.0, 1.0, 5.172e-08, 0.0, 1.0, 5.172e-08, 0.9945, 0.0, 0.1045, 0.9945, 0.0, 0.1045, 0.9945, 0.0, 0.1045, 0.9945, 0.0, 0.1045, -0.9945, 0.0, -0.1045, -0.9945, 0.0, -0.1045, -0.9945, 0.0, -0.1045, -0.9945, 0.0, -0.1045, 0.924, 0.3713, 0.0912, 0.924, 0.3713, 0.0912, 0.924, 0.3713, 0.0912, 0.924, 0.3713, 0.0912, 0.0, 1.0, -1.337e-07, 0.0, 1.0, -1.337e-07, 0.0, 1.0, -1.337e-07, 0.0, 1.0, -1.337e-07, 0.0, 0.04976, 0.9988, 0.0, 0.04976, 0.9988, 0.0, 0.04976, 0.9988, 0.0, 0.04976, 0.9988, 0.0, 0.5504, -0.8349, 0.0, 0.5504, -0.8349, 0.0, 0.5504, -0.8349, 0.0, 0.5504, -0.8349, -0.924, 0.3713, 0.0912, -0.924, 0.3713, 0.0912, -0.924, 0.3713, 0.0912, -0.924, 0.3713, 0.0912, 0.0, 1.0, -1.455e-09, 0.0, 1.0, -1.455e-09, 0.0, 1.0, -1.455e-09, -0.03984, 0.9987, -0.03057, -0.08778, 0.9961, 0.008987, -0.05263, 0.9986, -0.01099, -0.07045, 0.9965, 0.04598, -0.005722, 0.9995, 0.02984, -0.04517, 0.9986, 0.02898, 0.01122, 0.9996, 0.02762, 0.004069, 0.9984, 0.05567, 0.0, 1.0, -1.455e-09, 0.9945, 0.0, -0.1045, 0.9945, 0.0, -0.1045, 0.9945, 0.0, -0.1045, 0.9945, 0.0, -0.1045, 0.0, 1.0, -5.172e-08, 0.0, 1.0, -5.172e-08, 0.0, 1.0, -5.172e-08, 0.0, 1.0, -5.172e-08, -0.9945, 0.0, 0.1045, -0.9945, 0.0, 0.1045, -0.9945, 0.0, 0.1045, -0.9945, 0.0, 0.1045, 0.0, -1.0, -1.81e-07, 0.0, -1.0, -1.81e-07, 0.0, -1.0, -1.81e-07, 0.0, -1.0, -1.81e-07, 0.1045, 0.0, 0.9945, 0.1045, 0.0, 0.9945, 0.1045, 0.0, 0.9945, 0.1045, 0.0, 0.9945, -0.1045, 0.0, -0.9945, -0.1045, 0.0, -0.9945, -0.1045, 0.0, -0.9945, -0.1045, 0.0, -0.9945, -0.1376, 0.3752, 0.9167, -0.09959, 0.3232, 0.9411, -0.03726, 0.4164, 0.9084, -0.1441, 0.4133, 0.8991, 0.7333, 0.3832, 0.5616, 0.7381, 0.3784, 0.5586, 0.7499, 0.4271, 0.5051, 0.6852, 0.4284, 0.5891, -0.357, 0.3544, 0.8643, -0.3616, 0.3544, 0.8623, -0.301, 0.3984, 0.8664, -0.3998, 0.3979, 0.8258, 0.107, -0.01194, -0.9942, 0.107, -0.01194, -0.9942, 0.107, -0.01194, -0.9942, 0.107, -0.01194, -0.9942, -0.9097, 0.4036, -0.09768, -0.9097, 0.4036, -0.09768, -0.9097, 0.4036, -0.09768, -0.9097, 0.4036, -0.09768, 0.0996, 0.3232, 0.9411, 0.1376, 0.3752, 0.9167, 0.1441, 0.4133, 0.8991, 0.03726, 0.4164, 0.9084, -0.106, -0.01155, -0.9943, -0.106, -0.01155, -0.9943, -0.106, -0.01155, -0.9943, -0.106, -0.01155, -0.9943, 0.3616, 0.3545, 0.8623, 0.357, 0.3545, 0.8642, 0.3997, 0.398, 0.8257, 0.301, 0.3985, 0.8664, -0.7382, 0.3782, 0.5586, -0.7332, 0.383, 0.5619, -0.6852, 0.4284, 0.5891, -0.75, 0.427, 0.5052, 0.5543, 0.3357, 0.7616, 0.574, 0.3928, 0.7185, 0.5688, 0.43, 0.7011, 0.4784, 0.4345, 0.7631, 0.9096, 0.4039, -0.09767, 0.9096, 0.4039, -0.09767, 0.9096, 0.4039, -0.09767, 0.9096, 0.4039, -0.09767, -0.574, 0.3926, 0.7186, -0.5543, 0.3356, 0.7617, -0.4784, 0.4343, 0.7632, -0.5688, 0.4299, 0.7012])] * 3)])

# ---- objects
ob_light = bpy.data.objects.new('Light', light_light)
ob_camera = bpy.data.objects.new('Camera', cam_camera)
ob_mk2pod = bpy.data.objects.new('mk2Pod', None)
ob_shell = bpy.data.objects.new('shell', me_shell)

# ---- transforms, parenting, visibility, modifiers, constraints
ob_light.location = (4.076, 1.005, 5.904)
ob_light.rotation_euler = (0.6503, 0.05522, 1.866)
ob_light.lock_rotations_4d = False
ob_light.empty_display_type = 'ARROWS'
ob_light.color = (0.0, 0.0, 0.0, 0.0)
ob_light.lineart.crease_threshold = 0.0
ob_camera.location = (7.359, -6.926, 4.958)
ob_camera.rotation_euler = (1.109, 0.0, 0.8149)
ob_camera.lock_rotations_4d = False
ob_camera.empty_display_type = 'ARROWS'
ob_camera.color = (0.0, 0.0, 0.0, 0.0)
ob_camera.display_type = 'WIRE'
ob_camera.lineart.crease_threshold = 0.0
ob_mk2pod.location = (0.0, 0.0, 0.0)
ob_mk2pod.rotation_mode = 'QUATERNION'
ob_mk2pod.rotation_quaternion = (1.0, 0.0, 0.0, 0.0)
ob_shell.parent = ob_mk2pod
ob_shell.location = (-7.629e-08, -0.25, 0.0)
ob_shell.rotation_mode = 'QUATERNION'
ob_shell.rotation_quaternion = (0.0, 0.0, 1.0, 0.0)

# ---- collection membership
col_collection.objects.link(ob_light)
col_collection.objects.link(ob_camera)
col_collection.objects.link(ob_mk2pod)
col_collection.objects.link(ob_shell)

# ---- scene / render settings (as saved in the file)
scene.camera = ob_camera
scene.frame_start = 1; scene.frame_end = 250; scene.frame_set(1)
scene.render.engine = 'BLENDER_EEVEE_NEXT'
scene.cycles.sampling_pattern = 'TABULATED_SOBOL'
scene.cycles.use_light_tree = False
scene.view_settings.view_transform = 'Filmic'
bpy.context.view_layer.update()
